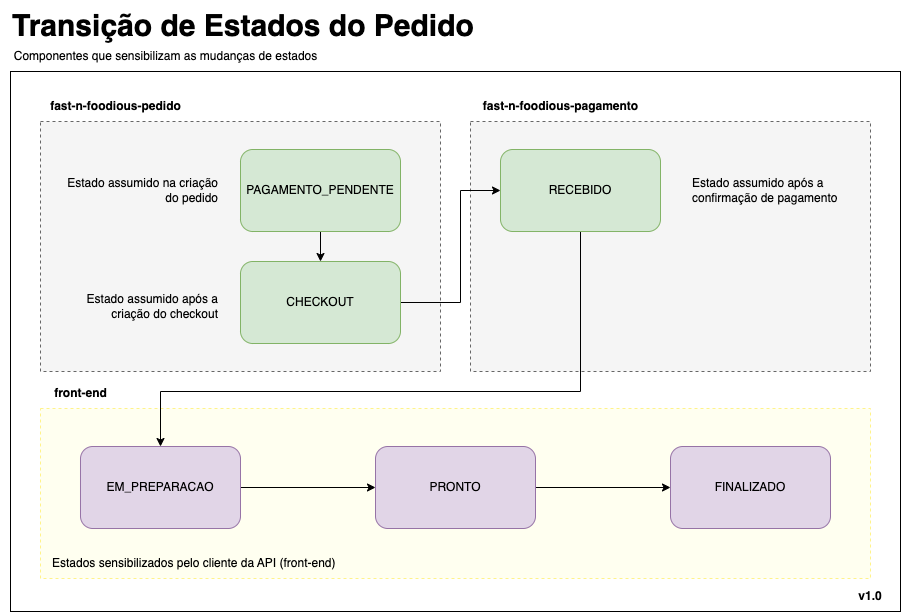

The diagram above was exported from draw.io. Its source (the exported page's mxGraphModel, read from the mxfile embedded in the PNG):
<mxGraphModel dx="3562" dy="1862" grid="0" gridSize="10" guides="1" tooltips="1" connect="1" arrows="1" fold="1" page="1" pageScale="1" pageWidth="1100" pageHeight="850" math="0" shadow="0">
  <root>
    <mxCell id="0" />
    <mxCell id="1" parent="0" />
    <mxCell id="2" value="" style="rounded=0;whiteSpace=wrap;html=1;" vertex="1" parent="1">
      <mxGeometry x="-987" y="-709" width="890" height="540" as="geometry" />
    </mxCell>
    <mxCell id="3" value="" style="rounded=0;whiteSpace=wrap;html=1;dashed=1;fillColor=#FFFFF0;fontColor=#333333;strokeColor=#FFF38A;align=left;verticalAlign=bottom;" vertex="1" parent="1">
      <mxGeometry x="-957" y="-372" width="830" height="170" as="geometry" />
    </mxCell>
    <mxCell id="4" value="" style="rounded=0;whiteSpace=wrap;html=1;dashed=1;fillColor=#f5f5f5;fontColor=#333333;strokeColor=#666666;align=left;verticalAlign=bottom;" vertex="1" parent="1">
      <mxGeometry x="-527" y="-659" width="400" height="250" as="geometry" />
    </mxCell>
    <mxCell id="5" value="" style="rounded=0;whiteSpace=wrap;html=1;dashed=1;fillColor=#f5f5f5;fontColor=#333333;strokeColor=#666666;align=left;verticalAlign=bottom;" vertex="1" parent="1">
      <mxGeometry x="-957" y="-659" width="400" height="250" as="geometry" />
    </mxCell>
    <mxCell id="6" style="edgeStyle=orthogonalEdgeStyle;rounded=0;orthogonalLoop=1;jettySize=auto;html=1;entryX=0.5;entryY=0;entryDx=0;entryDy=0;" edge="1" source="7" target="10" parent="1">
      <mxGeometry relative="1" as="geometry" />
    </mxCell>
    <mxCell id="7" value="PAGAMENTO_PENDENTE" style="rounded=1;whiteSpace=wrap;html=1;fillColor=#d5e8d4;strokeColor=#82b366;" vertex="1" parent="1">
      <mxGeometry x="-757" y="-631" width="160" height="82" as="geometry" />
    </mxCell>
    <mxCell id="8" value="&lt;b&gt;fast-n-foodious-pedido&lt;/b&gt;" style="text;html=1;align=center;verticalAlign=middle;resizable=0;points=[];autosize=1;strokeColor=none;fillColor=none;" vertex="1" parent="1">
      <mxGeometry x="-957" y="-689" width="150" height="30" as="geometry" />
    </mxCell>
    <mxCell id="9" style="edgeStyle=orthogonalEdgeStyle;rounded=0;orthogonalLoop=1;jettySize=auto;html=1;entryX=0;entryY=0.5;entryDx=0;entryDy=0;" edge="1" source="10" target="14" parent="1">
      <mxGeometry relative="1" as="geometry">
        <Array as="points">
          <mxPoint x="-537" y="-478" />
          <mxPoint x="-537" y="-590" />
        </Array>
      </mxGeometry>
    </mxCell>
    <mxCell id="10" value="CHECKOUT" style="rounded=1;whiteSpace=wrap;html=1;fillColor=#d5e8d4;strokeColor=#82b366;" vertex="1" parent="1">
      <mxGeometry x="-757" y="-519" width="160" height="82" as="geometry" />
    </mxCell>
    <mxCell id="11" value="Estado assumido na criação do pedido" style="text;html=1;strokeColor=none;fillColor=none;align=right;verticalAlign=middle;whiteSpace=wrap;rounded=0;" vertex="1" parent="1">
      <mxGeometry x="-937" y="-605" width="160" height="30" as="geometry" />
    </mxCell>
    <mxCell id="12" value="Estado assumido após a criação do checkout" style="text;html=1;strokeColor=none;fillColor=none;align=right;verticalAlign=middle;whiteSpace=wrap;rounded=0;" vertex="1" parent="1">
      <mxGeometry x="-937" y="-489" width="160" height="30" as="geometry" />
    </mxCell>
    <mxCell id="13" style="edgeStyle=orthogonalEdgeStyle;rounded=0;orthogonalLoop=1;jettySize=auto;html=1;entryX=0.5;entryY=0;entryDx=0;entryDy=0;" edge="1" source="14" target="18" parent="1">
      <mxGeometry relative="1" as="geometry">
        <Array as="points">
          <mxPoint x="-417" y="-389" />
          <mxPoint x="-837" y="-389" />
        </Array>
      </mxGeometry>
    </mxCell>
    <mxCell id="14" value="RECEBIDO" style="rounded=1;whiteSpace=wrap;html=1;fillColor=#d5e8d4;strokeColor=#82b366;" vertex="1" parent="1">
      <mxGeometry x="-497" y="-631" width="160" height="82" as="geometry" />
    </mxCell>
    <mxCell id="15" value="&lt;b&gt;fast-n-foodious-pagamento&lt;/b&gt;" style="text;html=1;align=center;verticalAlign=middle;resizable=0;points=[];autosize=1;strokeColor=none;fillColor=none;" vertex="1" parent="1">
      <mxGeometry x="-527" y="-689" width="180" height="30" as="geometry" />
    </mxCell>
    <mxCell id="16" value="Estado assumido após a confirmação de pagamento" style="text;html=1;strokeColor=none;fillColor=none;align=left;verticalAlign=middle;whiteSpace=wrap;rounded=0;" vertex="1" parent="1">
      <mxGeometry x="-307" y="-605" width="160" height="30" as="geometry" />
    </mxCell>
    <mxCell id="17" value="" style="edgeStyle=orthogonalEdgeStyle;rounded=0;orthogonalLoop=1;jettySize=auto;html=1;" edge="1" source="18" target="20" parent="1">
      <mxGeometry relative="1" as="geometry" />
    </mxCell>
    <mxCell id="18" value="EM_PREPARACAO" style="rounded=1;whiteSpace=wrap;html=1;fillColor=#e1d5e7;strokeColor=#9673a6;" vertex="1" parent="1">
      <mxGeometry x="-917" y="-334" width="160" height="82" as="geometry" />
    </mxCell>
    <mxCell id="19" value="" style="edgeStyle=orthogonalEdgeStyle;rounded=0;orthogonalLoop=1;jettySize=auto;html=1;" edge="1" source="20" target="21" parent="1">
      <mxGeometry relative="1" as="geometry" />
    </mxCell>
    <mxCell id="20" value="PRONTO" style="rounded=1;whiteSpace=wrap;html=1;fillColor=#e1d5e7;strokeColor=#9673a6;" vertex="1" parent="1">
      <mxGeometry x="-622" y="-334" width="160" height="82" as="geometry" />
    </mxCell>
    <mxCell id="21" value="FINALIZADO" style="rounded=1;whiteSpace=wrap;html=1;fillColor=#e1d5e7;strokeColor=#9673a6;" vertex="1" parent="1">
      <mxGeometry x="-327" y="-334" width="160" height="82" as="geometry" />
    </mxCell>
    <mxCell id="22" value="&lt;b&gt;front-end&lt;/b&gt;" style="text;html=1;align=center;verticalAlign=middle;resizable=0;points=[];autosize=1;strokeColor=none;fillColor=none;" vertex="1" parent="1">
      <mxGeometry x="-957" y="-402" width="80" height="30" as="geometry" />
    </mxCell>
    <mxCell id="23" value="Estados sensibilizados pelo cliente da API (front-end)" style="text;html=1;strokeColor=none;fillColor=none;align=left;verticalAlign=middle;whiteSpace=wrap;rounded=0;" vertex="1" parent="1">
      <mxGeometry x="-947" y="-232" width="320" height="30" as="geometry" />
    </mxCell>
    <mxCell id="24" value="&lt;div style=&quot;text-align: center;&quot;&gt;&lt;span style=&quot;background-color: initial;&quot;&gt;&lt;b&gt;Transição de Estados do Pedido&lt;/b&gt;&lt;/span&gt;&lt;/div&gt;" style="text;html=1;align=left;verticalAlign=middle;resizable=0;points=[];autosize=1;strokeColor=none;fillColor=none;fontSize=30;" vertex="1" parent="1">
      <mxGeometry x="-987" y="-780" width="490" height="50" as="geometry" />
    </mxCell>
    <mxCell id="25" value="Componentes que sensibilizam as mudanças de estados" style="text;html=1;align=center;verticalAlign=middle;resizable=0;points=[];autosize=1;strokeColor=none;fillColor=none;" vertex="1" parent="1">
      <mxGeometry x="-997" y="-739" width="330" height="30" as="geometry" />
    </mxCell>
    <mxCell id="26" value="v1.0" style="text;html=1;strokeColor=none;fillColor=none;align=center;verticalAlign=middle;whiteSpace=wrap;rounded=0;fontStyle=1" vertex="1" parent="1">
      <mxGeometry x="-157" y="-199" width="60" height="30" as="geometry" />
    </mxCell>
  </root>
</mxGraphModel>